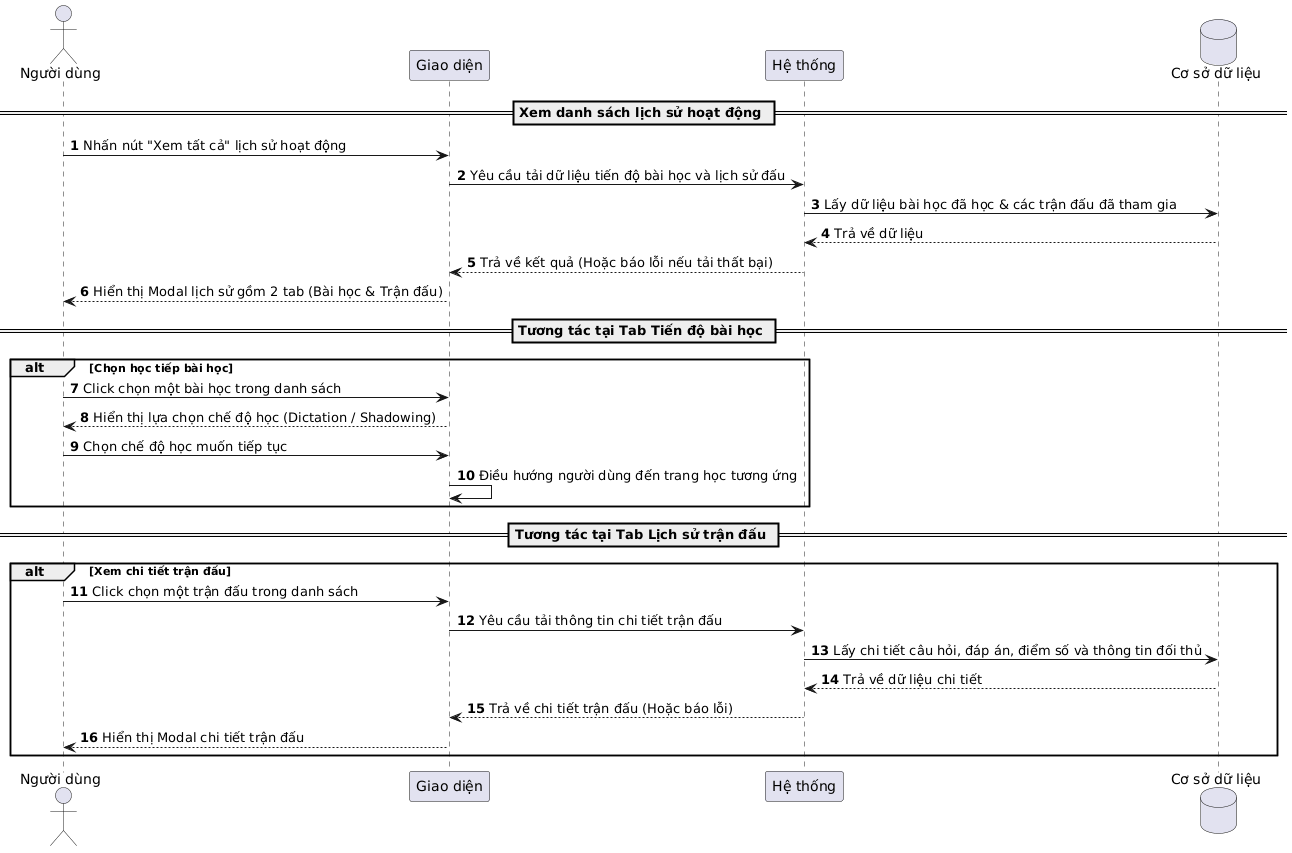

The diagram above was rendered by PlantUML. Its source (embedded in the PNG):
@startuml
autonumber

actor "Người dùng" as User
participant "Giao diện" as UI
participant "Hệ thống" as Backend
database "Cơ sở dữ liệu" as DB

== Xem danh sách lịch sử hoạt động ==
User -> UI: Nhấn nút "Xem tất cả" lịch sử hoạt động
UI -> Backend: Yêu cầu tải dữ liệu tiến độ bài học và lịch sử đấu
Backend -> DB: Lấy dữ liệu bài học đã học & các trận đấu đã tham gia
DB --> Backend: Trả về dữ liệu
Backend --> UI: Trả về kết quả (Hoặc báo lỗi nếu tải thất bại)
UI --> User: Hiển thị Modal lịch sử gồm 2 tab (Bài học & Trận đấu)

== Tương tác tại Tab Tiến độ bài học ==
alt Chọn học tiếp bài học
    User -> UI: Click chọn một bài học trong danh sách
    UI --> User: Hiển thị lựa chọn chế độ học (Dictation / Shadowing)
    User -> UI: Chọn chế độ học muốn tiếp tục
    UI -> UI: Điều hướng người dùng đến trang học tương ứng
end

== Tương tác tại Tab Lịch sử trận đấu ==
alt Xem chi tiết trận đấu
    User -> UI: Click chọn một trận đấu trong danh sách
    UI -> Backend: Yêu cầu tải thông tin chi tiết trận đấu
    Backend -> DB: Lấy chi tiết câu hỏi, đáp án, điểm số và thông tin đối thủ
    DB --> Backend: Trả về dữ liệu chi tiết
    Backend --> UI: Trả về chi tiết trận đấu (Hoặc báo lỗi)
    UI --> User: Hiển thị Modal chi tiết trận đấu
end
@enduml